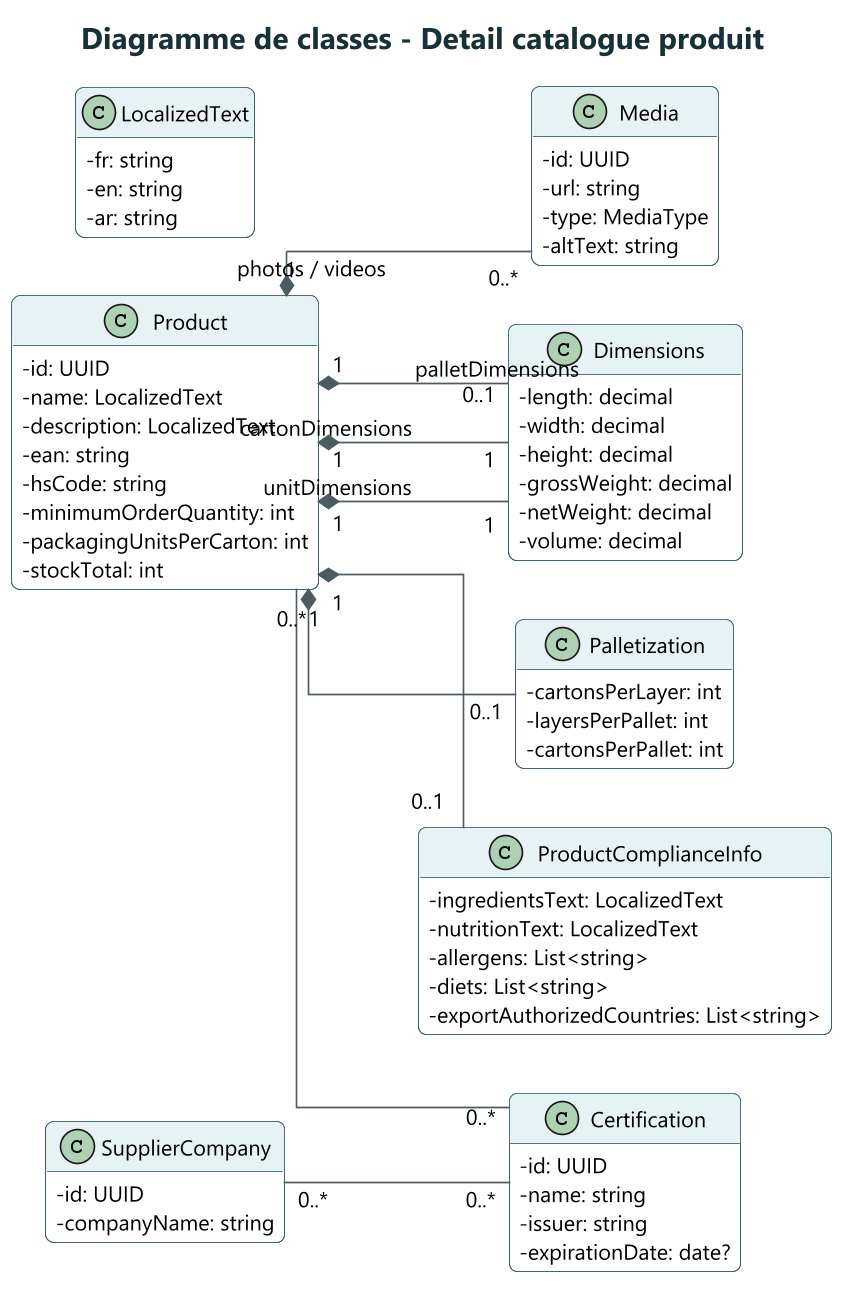

The diagram above was rendered by PlantUML. Its source (embedded in the PNG):
@startuml
!include ../common/style.puml
title Diagramme de classes - Detail catalogue produit
left to right direction
hide empty members

class Product {
  - id: UUID
  - name: LocalizedText
  - description: LocalizedText
  - ean: string
  - hsCode: string
  - minimumOrderQuantity: int
  - packagingUnitsPerCarton: int
  - stockTotal: int
}

class SupplierCompany {
  - id: UUID
  - companyName: string
}

class Media {
  - id: UUID
  - url: string
  - type: MediaType
  - altText: string
}

class LocalizedText {
  - fr: string
  - en: string
  - ar: string
}

class Dimensions {
  - length: decimal
  - width: decimal
  - height: decimal
  - grossWeight: decimal
  - netWeight: decimal
  - volume: decimal
}

class Palletization {
  - cartonsPerLayer: int
  - layersPerPallet: int
  - cartonsPerPallet: int
}

class Certification {
  - id: UUID
  - name: string
  - issuer: string
  - expirationDate: date?
}

class ProductComplianceInfo {
  - ingredientsText: LocalizedText
  - nutritionText: LocalizedText
  - allergens: List<string>
  - diets: List<string>
  - exportAuthorizedCountries: List<string>
}

Product "1" *-- "0..*" Media : photos / videos
Product "1" *-- "1" Dimensions : unitDimensions
Product "1" *-- "1" Dimensions : cartonDimensions
Product "1" *-- "0..1" Dimensions : palletDimensions
Product "1" *-- "0..1" Palletization
Product "1" *-- "0..1" ProductComplianceInfo
Product "0..*" -- "0..*" Certification
SupplierCompany "0..*" -- "0..*" Certification

@enduml